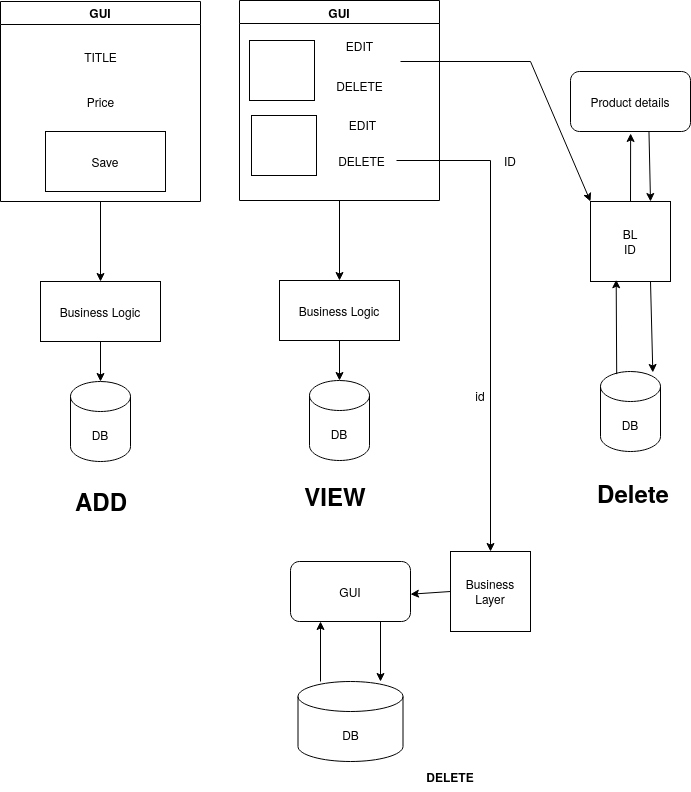

The diagram above was exported from draw.io. Its source (the exported page's mxGraphModel, read from the mxfile embedded in the PNG):
<mxGraphModel dx="1443" dy="793" grid="1" gridSize="10" guides="1" tooltips="1" connect="1" arrows="1" fold="1" page="1" pageScale="1" pageWidth="850" pageHeight="1100" math="0" shadow="0">
  <root>
    <mxCell id="0" />
    <mxCell id="1" parent="0" />
    <mxCell id="5wE957yTP6MgmU_sL7rn-2" value="GUI" style="swimlane;whiteSpace=wrap;html=1;" vertex="1" parent="1">
      <mxGeometry x="120" y="40" width="200" height="200" as="geometry" />
    </mxCell>
    <mxCell id="5wE957yTP6MgmU_sL7rn-3" value="TITLE" style="text;html=1;align=center;verticalAlign=middle;resizable=0;points=[];autosize=1;strokeColor=none;fillColor=none;" vertex="1" parent="5wE957yTP6MgmU_sL7rn-2">
      <mxGeometry x="70" y="40" width="60" height="30" as="geometry" />
    </mxCell>
    <mxCell id="5wE957yTP6MgmU_sL7rn-4" value="Price&lt;br&gt;" style="text;html=1;align=center;verticalAlign=middle;resizable=0;points=[];autosize=1;strokeColor=none;fillColor=none;" vertex="1" parent="5wE957yTP6MgmU_sL7rn-2">
      <mxGeometry x="75" y="85" width="50" height="30" as="geometry" />
    </mxCell>
    <mxCell id="5wE957yTP6MgmU_sL7rn-5" value="Save" style="whiteSpace=wrap;html=1;" vertex="1" parent="5wE957yTP6MgmU_sL7rn-2">
      <mxGeometry x="45" y="130" width="120" height="60" as="geometry" />
    </mxCell>
    <mxCell id="5wE957yTP6MgmU_sL7rn-6" value="" style="endArrow=classic;html=1;rounded=0;exitX=0.5;exitY=1;exitDx=0;exitDy=0;" edge="1" parent="1" source="5wE957yTP6MgmU_sL7rn-2">
      <mxGeometry width="50" height="50" relative="1" as="geometry">
        <mxPoint x="400" y="350" as="sourcePoint" />
        <mxPoint x="220" y="320" as="targetPoint" />
      </mxGeometry>
    </mxCell>
    <mxCell id="5wE957yTP6MgmU_sL7rn-7" value="Business Logic" style="rounded=0;whiteSpace=wrap;html=1;" vertex="1" parent="1">
      <mxGeometry x="160" y="320" width="120" height="60" as="geometry" />
    </mxCell>
    <mxCell id="5wE957yTP6MgmU_sL7rn-8" value="DB" style="shape=cylinder3;whiteSpace=wrap;html=1;boundedLbl=1;backgroundOutline=1;size=15;" vertex="1" parent="1">
      <mxGeometry x="190" y="420" width="60" height="80" as="geometry" />
    </mxCell>
    <mxCell id="5wE957yTP6MgmU_sL7rn-9" value="" style="endArrow=classic;html=1;rounded=0;exitX=0.5;exitY=1;exitDx=0;exitDy=0;entryX=0.5;entryY=0;entryDx=0;entryDy=0;entryPerimeter=0;" edge="1" parent="1" source="5wE957yTP6MgmU_sL7rn-7" target="5wE957yTP6MgmU_sL7rn-8">
      <mxGeometry width="50" height="50" relative="1" as="geometry">
        <mxPoint x="400" y="350" as="sourcePoint" />
        <mxPoint x="450" y="300" as="targetPoint" />
      </mxGeometry>
    </mxCell>
    <mxCell id="5wE957yTP6MgmU_sL7rn-13" value="GUI" style="swimlane;whiteSpace=wrap;html=1;" vertex="1" parent="1">
      <mxGeometry x="359" y="39" width="200" height="200" as="geometry" />
    </mxCell>
    <mxCell id="5wE957yTP6MgmU_sL7rn-14" value="EDIT" style="text;html=1;align=center;verticalAlign=middle;resizable=0;points=[];autosize=1;strokeColor=none;fillColor=none;" vertex="1" parent="5wE957yTP6MgmU_sL7rn-13">
      <mxGeometry x="95" y="30" width="50" height="30" as="geometry" />
    </mxCell>
    <mxCell id="5wE957yTP6MgmU_sL7rn-15" value="DELETE" style="text;html=1;align=center;verticalAlign=middle;resizable=0;points=[];autosize=1;strokeColor=none;fillColor=none;" vertex="1" parent="5wE957yTP6MgmU_sL7rn-13">
      <mxGeometry x="85" y="70" width="70" height="30" as="geometry" />
    </mxCell>
    <mxCell id="5wE957yTP6MgmU_sL7rn-16" value="" style="whiteSpace=wrap;html=1;" vertex="1" parent="5wE957yTP6MgmU_sL7rn-13">
      <mxGeometry x="10" y="40" width="65" height="60" as="geometry" />
    </mxCell>
    <mxCell id="5wE957yTP6MgmU_sL7rn-17" value="" style="endArrow=classic;html=1;rounded=0;exitX=0.5;exitY=1;exitDx=0;exitDy=0;" edge="1" parent="1" source="5wE957yTP6MgmU_sL7rn-13">
      <mxGeometry width="50" height="50" relative="1" as="geometry">
        <mxPoint x="639" y="349" as="sourcePoint" />
        <mxPoint x="459" y="319" as="targetPoint" />
      </mxGeometry>
    </mxCell>
    <mxCell id="5wE957yTP6MgmU_sL7rn-18" value="Business Logic" style="rounded=0;whiteSpace=wrap;html=1;" vertex="1" parent="1">
      <mxGeometry x="399" y="319" width="120" height="60" as="geometry" />
    </mxCell>
    <mxCell id="5wE957yTP6MgmU_sL7rn-19" value="DB" style="shape=cylinder3;whiteSpace=wrap;html=1;boundedLbl=1;backgroundOutline=1;size=15;" vertex="1" parent="1">
      <mxGeometry x="429" y="419" width="60" height="80" as="geometry" />
    </mxCell>
    <mxCell id="5wE957yTP6MgmU_sL7rn-20" value="" style="endArrow=classic;html=1;rounded=0;exitX=0.5;exitY=1;exitDx=0;exitDy=0;entryX=0.5;entryY=0;entryDx=0;entryDy=0;entryPerimeter=0;" edge="1" parent="1" source="5wE957yTP6MgmU_sL7rn-18" target="5wE957yTP6MgmU_sL7rn-19">
      <mxGeometry width="50" height="50" relative="1" as="geometry">
        <mxPoint x="639" y="349" as="sourcePoint" />
        <mxPoint x="689" y="299" as="targetPoint" />
      </mxGeometry>
    </mxCell>
    <mxCell id="5wE957yTP6MgmU_sL7rn-21" value="DELETE" style="text;html=1;align=center;verticalAlign=middle;resizable=0;points=[];autosize=1;strokeColor=none;fillColor=none;" vertex="1" parent="1">
      <mxGeometry x="446" y="184" width="70" height="30" as="geometry" />
    </mxCell>
    <mxCell id="5wE957yTP6MgmU_sL7rn-22" value="" style="whiteSpace=wrap;html=1;" vertex="1" parent="1">
      <mxGeometry x="371" y="154" width="65" height="60" as="geometry" />
    </mxCell>
    <mxCell id="5wE957yTP6MgmU_sL7rn-23" value="EDIT" style="text;html=1;align=center;verticalAlign=middle;resizable=0;points=[];autosize=1;strokeColor=none;fillColor=none;" vertex="1" parent="1">
      <mxGeometry x="457" y="148" width="50" height="30" as="geometry" />
    </mxCell>
    <mxCell id="5wE957yTP6MgmU_sL7rn-26" value="Product details" style="rounded=1;whiteSpace=wrap;html=1;" vertex="1" parent="1">
      <mxGeometry x="690" y="110" width="120" height="60" as="geometry" />
    </mxCell>
    <mxCell id="5wE957yTP6MgmU_sL7rn-29" value="BL&lt;br&gt;ID" style="whiteSpace=wrap;html=1;aspect=fixed;" vertex="1" parent="1">
      <mxGeometry x="710" y="240" width="80" height="80" as="geometry" />
    </mxCell>
    <mxCell id="5wE957yTP6MgmU_sL7rn-30" value="DB" style="shape=cylinder3;whiteSpace=wrap;html=1;boundedLbl=1;backgroundOutline=1;size=15;" vertex="1" parent="1">
      <mxGeometry x="720" y="410" width="60" height="80" as="geometry" />
    </mxCell>
    <mxCell id="5wE957yTP6MgmU_sL7rn-36" value="" style="endArrow=classic;html=1;rounded=0;entryX=0;entryY=0;entryDx=0;entryDy=0;" edge="1" parent="1" target="5wE957yTP6MgmU_sL7rn-29">
      <mxGeometry width="50" height="50" relative="1" as="geometry">
        <mxPoint x="520" y="100" as="sourcePoint" />
        <mxPoint x="800" y="280" as="targetPoint" />
        <Array as="points">
          <mxPoint x="650" y="100" />
        </Array>
      </mxGeometry>
    </mxCell>
    <mxCell id="5wE957yTP6MgmU_sL7rn-38" value="" style="endArrow=classic;html=1;rounded=0;entryX=0.501;entryY=1.033;entryDx=0;entryDy=0;entryPerimeter=0;" edge="1" parent="1" target="5wE957yTP6MgmU_sL7rn-26">
      <mxGeometry width="50" height="50" relative="1" as="geometry">
        <mxPoint x="750" y="240" as="sourcePoint" />
        <mxPoint x="750" y="180" as="targetPoint" />
      </mxGeometry>
    </mxCell>
    <mxCell id="5wE957yTP6MgmU_sL7rn-39" value="" style="endArrow=classic;html=1;rounded=0;exitX=0.654;exitY=1;exitDx=0;exitDy=0;exitPerimeter=0;entryX=0.75;entryY=0;entryDx=0;entryDy=0;" edge="1" parent="1" source="5wE957yTP6MgmU_sL7rn-26" target="5wE957yTP6MgmU_sL7rn-29">
      <mxGeometry width="50" height="50" relative="1" as="geometry">
        <mxPoint x="750" y="220" as="sourcePoint" />
        <mxPoint x="800" y="170" as="targetPoint" />
      </mxGeometry>
    </mxCell>
    <mxCell id="5wE957yTP6MgmU_sL7rn-40" value="" style="endArrow=classic;html=1;rounded=0;entryX=0.321;entryY=0.978;entryDx=0;entryDy=0;entryPerimeter=0;exitX=0.27;exitY=0.033;exitDx=0;exitDy=0;exitPerimeter=0;" edge="1" parent="1" source="5wE957yTP6MgmU_sL7rn-30" target="5wE957yTP6MgmU_sL7rn-29">
      <mxGeometry width="50" height="50" relative="1" as="geometry">
        <mxPoint x="760" y="450" as="sourcePoint" />
        <mxPoint x="810" y="400" as="targetPoint" />
      </mxGeometry>
    </mxCell>
    <mxCell id="5wE957yTP6MgmU_sL7rn-41" value="" style="endArrow=classic;html=1;rounded=0;exitX=0.75;exitY=1;exitDx=0;exitDy=0;entryX=0.872;entryY=0.012;entryDx=0;entryDy=0;entryPerimeter=0;" edge="1" parent="1" source="5wE957yTP6MgmU_sL7rn-29" target="5wE957yTP6MgmU_sL7rn-30">
      <mxGeometry width="50" height="50" relative="1" as="geometry">
        <mxPoint x="760" y="450" as="sourcePoint" />
        <mxPoint x="810" y="400" as="targetPoint" />
      </mxGeometry>
    </mxCell>
    <mxCell id="5wE957yTP6MgmU_sL7rn-42" value="&lt;h1&gt;ADD&lt;br&gt;&lt;/h1&gt;" style="text;html=1;strokeColor=none;fillColor=none;spacing=5;spacingTop=-20;whiteSpace=wrap;overflow=hidden;rounded=0;" vertex="1" parent="1">
      <mxGeometry x="190" y="520" width="70" height="40" as="geometry" />
    </mxCell>
    <mxCell id="5wE957yTP6MgmU_sL7rn-44" value="&lt;b&gt;&lt;font style=&quot;font-size: 24px;&quot;&gt;VIEW&lt;/font&gt;&lt;/b&gt;" style="text;html=1;strokeColor=none;fillColor=none;align=center;verticalAlign=middle;whiteSpace=wrap;rounded=0;" vertex="1" parent="1">
      <mxGeometry x="425" y="520" width="60" height="30" as="geometry" />
    </mxCell>
    <mxCell id="5wE957yTP6MgmU_sL7rn-45" value="&lt;font style=&quot;font-size: 24px;&quot;&gt;&lt;b&gt;Delete&lt;/b&gt;&lt;/font&gt;" style="text;html=1;strokeColor=none;fillColor=none;align=center;verticalAlign=middle;whiteSpace=wrap;rounded=0;" vertex="1" parent="1">
      <mxGeometry x="723" y="516" width="60" height="30" as="geometry" />
    </mxCell>
    <mxCell id="5wE957yTP6MgmU_sL7rn-46" value="ID" style="text;html=1;strokeColor=none;fillColor=none;align=center;verticalAlign=middle;whiteSpace=wrap;rounded=0;" vertex="1" parent="1">
      <mxGeometry x="600" y="184" width="60" height="30" as="geometry" />
    </mxCell>
    <mxCell id="5wE957yTP6MgmU_sL7rn-49" value="Business Layer" style="whiteSpace=wrap;html=1;aspect=fixed;" vertex="1" parent="1">
      <mxGeometry x="570" y="590" width="80" height="80" as="geometry" />
    </mxCell>
    <mxCell id="5wE957yTP6MgmU_sL7rn-50" value="" style="endArrow=classic;html=1;rounded=0;exitX=0;exitY=0.5;exitDx=0;exitDy=0;" edge="1" parent="1" source="5wE957yTP6MgmU_sL7rn-49">
      <mxGeometry width="50" height="50" relative="1" as="geometry">
        <mxPoint x="430" y="720" as="sourcePoint" />
        <mxPoint x="530" y="632.7272727272727" as="targetPoint" />
      </mxGeometry>
    </mxCell>
    <mxCell id="5wE957yTP6MgmU_sL7rn-53" value="GUI" style="rounded=1;whiteSpace=wrap;html=1;" vertex="1" parent="1">
      <mxGeometry x="410" y="600" width="120" height="60" as="geometry" />
    </mxCell>
    <mxCell id="5wE957yTP6MgmU_sL7rn-54" value="" style="endArrow=classic;html=1;rounded=0;exitX=0.25;exitY=1;exitDx=0;exitDy=0;entryX=0.25;entryY=1;entryDx=0;entryDy=0;" edge="1" parent="1" target="5wE957yTP6MgmU_sL7rn-53">
      <mxGeometry width="50" height="50" relative="1" as="geometry">
        <mxPoint x="440" y="720" as="sourcePoint" />
        <mxPoint x="430" y="720" as="targetPoint" />
      </mxGeometry>
    </mxCell>
    <mxCell id="5wE957yTP6MgmU_sL7rn-55" value="" style="endArrow=classic;html=1;rounded=0;exitX=0.75;exitY=1;exitDx=0;exitDy=0;" edge="1" parent="1" source="5wE957yTP6MgmU_sL7rn-53">
      <mxGeometry width="50" height="50" relative="1" as="geometry">
        <mxPoint x="469" y="730" as="sourcePoint" />
        <mxPoint x="500" y="720" as="targetPoint" />
      </mxGeometry>
    </mxCell>
    <mxCell id="5wE957yTP6MgmU_sL7rn-56" value="DB" style="shape=cylinder3;whiteSpace=wrap;html=1;boundedLbl=1;backgroundOutline=1;size=15;" vertex="1" parent="1">
      <mxGeometry x="417.5" y="720" width="105" height="80" as="geometry" />
    </mxCell>
    <mxCell id="5wE957yTP6MgmU_sL7rn-57" value="&lt;b&gt;DELETE&lt;/b&gt;" style="text;html=1;strokeColor=none;fillColor=none;align=center;verticalAlign=middle;whiteSpace=wrap;rounded=0;" vertex="1" parent="1">
      <mxGeometry x="540" y="800" width="60" height="30" as="geometry" />
    </mxCell>
    <mxCell id="5wE957yTP6MgmU_sL7rn-58" value="id" style="text;html=1;strokeColor=none;fillColor=none;align=center;verticalAlign=middle;whiteSpace=wrap;rounded=0;" vertex="1" parent="1">
      <mxGeometry x="570" y="419" width="60" height="30" as="geometry" />
    </mxCell>
    <mxCell id="5wE957yTP6MgmU_sL7rn-59" value="" style="endArrow=classic;html=1;rounded=0;entryX=0.5;entryY=0;entryDx=0;entryDy=0;" edge="1" parent="1" source="5wE957yTP6MgmU_sL7rn-21" target="5wE957yTP6MgmU_sL7rn-49">
      <mxGeometry width="50" height="50" relative="1" as="geometry">
        <mxPoint x="460" y="560" as="sourcePoint" />
        <mxPoint x="510" y="510" as="targetPoint" />
        <Array as="points">
          <mxPoint x="610" y="199" />
        </Array>
      </mxGeometry>
    </mxCell>
  </root>
</mxGraphModel>